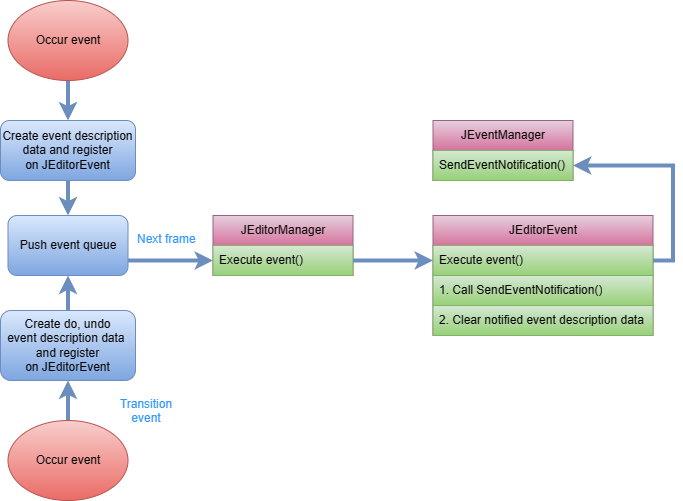

The diagram above was exported from draw.io. Its source (the exported page's mxGraphModel, read from the mxfile embedded in the PNG):
<mxGraphModel dx="1386" dy="785" grid="1" gridSize="10" guides="1" tooltips="1" connect="1" arrows="1" fold="1" page="1" pageScale="1" pageWidth="827" pageHeight="1169" math="0" shadow="0">
  <root>
    <mxCell id="0" />
    <mxCell id="1" parent="0" />
    <mxCell id="kpdBiVQoI-6-q1Pe7rbs-9" value="" style="endArrow=classic;html=1;rounded=0;strokeWidth=4;strokeColor=#B85450;fillColor=#e6d0de;gradientColor=#d5739d;exitX=0.25;exitY=0;exitDx=0;exitDy=0;entryX=0.249;entryY=0.999;entryDx=0;entryDy=0;entryPerimeter=0;" parent="1" edge="1">
      <mxGeometry width="50" height="50" relative="1" as="geometry">
        <mxPoint x="357.5" y="280" as="sourcePoint" />
        <mxPoint x="357.36" y="279.97" as="targetPoint" />
      </mxGeometry>
    </mxCell>
    <mxCell id="kpdBiVQoI-6-q1Pe7rbs-10" value="" style="endArrow=classic;html=1;rounded=0;strokeWidth=4;strokeColor=#6c8ebf;fillColor=#dae8fc;gradientColor=#7ea6e0;entryX=0.5;entryY=0;entryDx=0;entryDy=0;exitX=0.5;exitY=1;exitDx=0;exitDy=0;" parent="1" source="kpdBiVQoI-6-q1Pe7rbs-12" target="kpdBiVQoI-6-q1Pe7rbs-22" edge="1">
      <mxGeometry width="50" height="50" relative="1" as="geometry">
        <mxPoint x="165.5" y="95" as="sourcePoint" />
        <mxPoint x="165.69999999999993" y="130.18" as="targetPoint" />
      </mxGeometry>
    </mxCell>
    <mxCell id="kpdBiVQoI-6-q1Pe7rbs-11" value="" style="endArrow=classic;html=1;rounded=0;strokeWidth=4;strokeColor=#6c8ebf;fillColor=#dae8fc;gradientColor=#7ea6e0;exitX=1;exitY=0.75;exitDx=0;exitDy=0;entryX=0;entryY=0.5;entryDx=0;entryDy=0;" parent="1" source="kpdBiVQoI-6-q1Pe7rbs-23" target="kpdBiVQoI-6-q1Pe7rbs-14" edge="1">
      <mxGeometry width="50" height="50" relative="1" as="geometry">
        <mxPoint x="242.5" y="265" as="sourcePoint" />
        <mxPoint x="282.5" y="275" as="targetPoint" />
      </mxGeometry>
    </mxCell>
    <mxCell id="kpdBiVQoI-6-q1Pe7rbs-12" value="Occur event" style="ellipse;whiteSpace=wrap;html=1;fillColor=#f8cecc;strokeColor=#b85450;gradientColor=#ea6b66;" parent="1" vertex="1">
      <mxGeometry x="107.5" y="10" width="120" height="80" as="geometry" />
    </mxCell>
    <mxCell id="kpdBiVQoI-6-q1Pe7rbs-13" value="JEditorManager" style="swimlane;fontStyle=0;childLayout=stackLayout;horizontal=1;startSize=30;horizontalStack=0;resizeParent=1;resizeParentMax=0;resizeLast=0;collapsible=1;marginBottom=0;whiteSpace=wrap;html=1;fillColor=#e6d0de;gradientColor=#d5739d;strokeColor=#996185;" parent="1" vertex="1">
      <mxGeometry x="312.5" y="225" width="140" height="60" as="geometry" />
    </mxCell>
    <mxCell id="kpdBiVQoI-6-q1Pe7rbs-14" value="Execute event()" style="text;strokeColor=#82b366;fillColor=#d5e8d4;align=left;verticalAlign=middle;spacingLeft=4;spacingRight=4;overflow=hidden;points=[[0,0.5],[1,0.5]];portConstraint=eastwest;rotatable=0;whiteSpace=wrap;html=1;gradientColor=#97d077;" parent="kpdBiVQoI-6-q1Pe7rbs-13" vertex="1">
      <mxGeometry y="30" width="140" height="30" as="geometry" />
    </mxCell>
    <mxCell id="kpdBiVQoI-6-q1Pe7rbs-22" value="Create event&amp;nbsp;description data and register on&amp;nbsp;JEditorEvent" style="rounded=1;whiteSpace=wrap;html=1;fillColor=#dae8fc;strokeColor=#6c8ebf;gradientColor=#7ea6e0;" parent="1" vertex="1">
      <mxGeometry x="100" y="130" width="135" height="60" as="geometry" />
    </mxCell>
    <mxCell id="kpdBiVQoI-6-q1Pe7rbs-23" value="Push event queue" style="rounded=1;whiteSpace=wrap;html=1;fillColor=#dae8fc;strokeColor=#6c8ebf;gradientColor=#7ea6e0;" parent="1" vertex="1">
      <mxGeometry x="107.5" y="225" width="120" height="60" as="geometry" />
    </mxCell>
    <mxCell id="kpdBiVQoI-6-q1Pe7rbs-25" value="" style="endArrow=classic;html=1;rounded=0;exitX=0.5;exitY=1;exitDx=0;exitDy=0;strokeWidth=4;strokeColor=#6c8ebf;fillColor=#dae8fc;gradientColor=#7ea6e0;entryX=0.5;entryY=0;entryDx=0;entryDy=0;" parent="1" source="kpdBiVQoI-6-q1Pe7rbs-22" target="kpdBiVQoI-6-q1Pe7rbs-23" edge="1">
      <mxGeometry width="50" height="50" relative="1" as="geometry">
        <mxPoint x="175.5" y="99" as="sourcePoint" />
        <mxPoint x="175.69999999999993" y="140.18" as="targetPoint" />
      </mxGeometry>
    </mxCell>
    <mxCell id="kpdBiVQoI-6-q1Pe7rbs-27" value="&lt;div style=&quot;text-align: center;&quot;&gt;&lt;span style=&quot;background-color: initial;&quot;&gt;&lt;font color=&quot;#3399ff&quot;&gt;Next frame&lt;/font&gt;&lt;/span&gt;&lt;/div&gt;" style="text;whiteSpace=wrap;html=1;" parent="1" vertex="1">
      <mxGeometry x="235" y="235" width="70" height="30" as="geometry" />
    </mxCell>
    <mxCell id="kpdBiVQoI-6-q1Pe7rbs-29" value="JEventManager" style="swimlane;fontStyle=0;childLayout=stackLayout;horizontal=1;startSize=30;horizontalStack=0;resizeParent=1;resizeParentMax=0;resizeLast=0;collapsible=1;marginBottom=0;whiteSpace=wrap;html=1;fillColor=#e6d0de;gradientColor=#d5739d;strokeColor=#996185;" parent="1" vertex="1">
      <mxGeometry x="532.5" y="130" width="140" height="60" as="geometry" />
    </mxCell>
    <mxCell id="kpdBiVQoI-6-q1Pe7rbs-30" value="SendEventNotification()" style="text;strokeColor=#82b366;fillColor=#d5e8d4;align=left;verticalAlign=middle;spacingLeft=4;spacingRight=4;overflow=hidden;points=[[0,0.5],[1,0.5]];portConstraint=eastwest;rotatable=0;whiteSpace=wrap;html=1;gradientColor=#97d077;" parent="kpdBiVQoI-6-q1Pe7rbs-29" vertex="1">
      <mxGeometry y="30" width="140" height="30" as="geometry" />
    </mxCell>
    <mxCell id="kpdBiVQoI-6-q1Pe7rbs-31" value="JEditorEvent" style="swimlane;fontStyle=0;childLayout=stackLayout;horizontal=1;startSize=30;horizontalStack=0;resizeParent=1;resizeParentMax=0;resizeLast=0;collapsible=1;marginBottom=0;whiteSpace=wrap;html=1;fillColor=#e6d0de;gradientColor=#d5739d;strokeColor=#996185;" parent="1" vertex="1">
      <mxGeometry x="532.5" y="225" width="220" height="120" as="geometry" />
    </mxCell>
    <mxCell id="kpdBiVQoI-6-q1Pe7rbs-32" value="Execute event()" style="text;strokeColor=#82b366;fillColor=#d5e8d4;align=left;verticalAlign=middle;spacingLeft=4;spacingRight=4;overflow=hidden;points=[[0,0.5],[1,0.5]];portConstraint=eastwest;rotatable=0;whiteSpace=wrap;html=1;gradientColor=#97d077;" parent="kpdBiVQoI-6-q1Pe7rbs-31" vertex="1">
      <mxGeometry y="30" width="220" height="30" as="geometry" />
    </mxCell>
    <mxCell id="kpdBiVQoI-6-q1Pe7rbs-52" value="1. Call SendEventNotification()" style="text;strokeColor=#82b366;fillColor=#d5e8d4;align=left;verticalAlign=middle;spacingLeft=4;spacingRight=4;overflow=hidden;points=[[0,0.5],[1,0.5]];portConstraint=eastwest;rotatable=0;whiteSpace=wrap;html=1;gradientColor=#97d077;" parent="kpdBiVQoI-6-q1Pe7rbs-31" vertex="1">
      <mxGeometry y="60" width="220" height="30" as="geometry" />
    </mxCell>
    <mxCell id="kpdBiVQoI-6-q1Pe7rbs-53" value="2. Clear notified event&amp;nbsp;&lt;span style=&quot;text-align: center;&quot;&gt;description&amp;nbsp;&lt;/span&gt;data" style="text;strokeColor=#82b366;fillColor=#d5e8d4;align=left;verticalAlign=middle;spacingLeft=4;spacingRight=4;overflow=hidden;points=[[0,0.5],[1,0.5]];portConstraint=eastwest;rotatable=0;whiteSpace=wrap;html=1;gradientColor=#97d077;" parent="kpdBiVQoI-6-q1Pe7rbs-31" vertex="1">
      <mxGeometry y="90" width="220" height="30" as="geometry" />
    </mxCell>
    <mxCell id="kpdBiVQoI-6-q1Pe7rbs-34" value="" style="endArrow=classic;html=1;rounded=0;strokeWidth=4;strokeColor=#6c8ebf;fillColor=#dae8fc;gradientColor=#7ea6e0;exitX=1;exitY=0.5;exitDx=0;exitDy=0;entryX=0;entryY=0.5;entryDx=0;entryDy=0;" parent="1" source="kpdBiVQoI-6-q1Pe7rbs-14" target="kpdBiVQoI-6-q1Pe7rbs-32" edge="1">
      <mxGeometry width="50" height="50" relative="1" as="geometry">
        <mxPoint x="237.5" y="280" as="sourcePoint" />
        <mxPoint x="322.5" y="280" as="targetPoint" />
      </mxGeometry>
    </mxCell>
    <mxCell id="kpdBiVQoI-6-q1Pe7rbs-35" value="" style="endArrow=classic;html=1;rounded=0;strokeWidth=4;strokeColor=#6c8ebf;fillColor=#dae8fc;gradientColor=#7ea6e0;exitX=1;exitY=0.5;exitDx=0;exitDy=0;entryX=1;entryY=0.5;entryDx=0;entryDy=0;" parent="1" source="kpdBiVQoI-6-q1Pe7rbs-32" target="kpdBiVQoI-6-q1Pe7rbs-30" edge="1">
      <mxGeometry width="50" height="50" relative="1" as="geometry">
        <mxPoint x="462.5" y="280" as="sourcePoint" />
        <mxPoint x="542.5" y="280" as="targetPoint" />
        <Array as="points">
          <mxPoint x="772.5" y="270" />
          <mxPoint x="772.5" y="225" />
          <mxPoint x="772.5" y="175" />
        </Array>
      </mxGeometry>
    </mxCell>
    <mxCell id="kpdBiVQoI-6-q1Pe7rbs-54" value="&lt;div style=&quot;text-align: center;&quot;&gt;&lt;span style=&quot;background-color: initial;&quot;&gt;&lt;font color=&quot;#3399ff&quot;&gt;Transition event&lt;/font&gt;&lt;/span&gt;&lt;/div&gt;" style="text;whiteSpace=wrap;html=1;" parent="1" vertex="1">
      <mxGeometry x="210" y="400" width="70" height="45" as="geometry" />
    </mxCell>
    <mxCell id="kpdBiVQoI-6-q1Pe7rbs-57" value="" style="endArrow=classic;html=1;rounded=0;strokeWidth=4;strokeColor=#6c8ebf;fillColor=#dae8fc;gradientColor=#7ea6e0;entryX=0.5;entryY=1;entryDx=0;entryDy=0;exitX=0.5;exitY=0;exitDx=0;exitDy=0;" parent="1" source="kpdBiVQoI-6-q1Pe7rbs-58" target="kpdBiVQoI-6-q1Pe7rbs-59" edge="1">
      <mxGeometry width="50" height="50" relative="1" as="geometry">
        <mxPoint x="85.5" y="385" as="sourcePoint" />
        <mxPoint x="85.69999999999993" y="420.18000000000006" as="targetPoint" />
      </mxGeometry>
    </mxCell>
    <mxCell id="kpdBiVQoI-6-q1Pe7rbs-58" value="Occur event" style="ellipse;whiteSpace=wrap;html=1;fillColor=#f8cecc;strokeColor=#b85450;gradientColor=#ea6b66;" parent="1" vertex="1">
      <mxGeometry x="107.5" y="430" width="120" height="80" as="geometry" />
    </mxCell>
    <mxCell id="kpdBiVQoI-6-q1Pe7rbs-59" value="Create do, undo event&amp;nbsp;description data&amp;nbsp; and register on&amp;nbsp;JEditorEvent" style="rounded=1;whiteSpace=wrap;html=1;fillColor=#dae8fc;strokeColor=#6c8ebf;gradientColor=#7ea6e0;" parent="1" vertex="1">
      <mxGeometry x="100" y="320" width="135" height="70" as="geometry" />
    </mxCell>
    <mxCell id="kpdBiVQoI-6-q1Pe7rbs-66" value="" style="endArrow=classic;html=1;rounded=0;strokeWidth=4;strokeColor=#6c8ebf;fillColor=#dae8fc;gradientColor=#7ea6e0;entryX=0.5;entryY=1;entryDx=0;entryDy=0;exitX=0.5;exitY=0;exitDx=0;exitDy=0;" parent="1" source="kpdBiVQoI-6-q1Pe7rbs-59" target="kpdBiVQoI-6-q1Pe7rbs-23" edge="1">
      <mxGeometry width="50" height="50" relative="1" as="geometry">
        <mxPoint x="130" y="380" as="sourcePoint" />
        <mxPoint x="170" y="380" as="targetPoint" />
      </mxGeometry>
    </mxCell>
  </root>
</mxGraphModel>